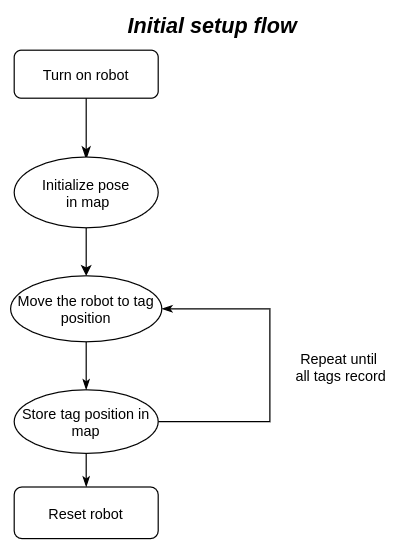

The diagram above was exported from draw.io. Its source (the exported page's mxGraphModel, read from the mxfile embedded in the PNG):
<mxGraphModel dx="1355" dy="825" grid="0" gridSize="10" guides="1" tooltips="1" connect="1" arrows="1" fold="1" page="0" pageScale="1" pageWidth="827" pageHeight="1169" math="0" shadow="0">
  <root>
    <mxCell id="WIyWlLk6GJQsqaUBKTNV-0" />
    <mxCell id="WIyWlLk6GJQsqaUBKTNV-1" parent="WIyWlLk6GJQsqaUBKTNV-0" />
    <mxCell id="WIyWlLk6GJQsqaUBKTNV-2" value="" style="rounded=0;html=1;jettySize=auto;orthogonalLoop=1;fontSize=11;endArrow=classicThin;endFill=1;endSize=8;strokeWidth=1;shadow=0;labelBackgroundColor=none;edgeStyle=orthogonalEdgeStyle;" parent="WIyWlLk6GJQsqaUBKTNV-1" source="WIyWlLk6GJQsqaUBKTNV-3" edge="1">
      <mxGeometry relative="1" as="geometry">
        <mxPoint x="220" y="171" as="targetPoint" />
      </mxGeometry>
    </mxCell>
    <mxCell id="WIyWlLk6GJQsqaUBKTNV-3" value="Turn on robot" style="rounded=1;whiteSpace=wrap;html=1;fontSize=12;glass=0;strokeWidth=1;shadow=0;" parent="WIyWlLk6GJQsqaUBKTNV-1" vertex="1">
      <mxGeometry x="160" y="80" width="120" height="40" as="geometry" />
    </mxCell>
    <mxCell id="s-wQON-P-uGdkVhJ_yfi-33" style="edgeStyle=orthogonalEdgeStyle;rounded=0;orthogonalLoop=1;jettySize=auto;html=1;exitX=1;exitY=0.5;exitDx=0;exitDy=0;entryX=1;entryY=0.5;entryDx=0;entryDy=0;endArrow=classicThin;endFill=1;" parent="WIyWlLk6GJQsqaUBKTNV-1" source="WIyWlLk6GJQsqaUBKTNV-11" target="s-wQON-P-uGdkVhJ_yfi-20" edge="1">
      <mxGeometry relative="1" as="geometry">
        <Array as="points">
          <mxPoint x="373" y="389" />
          <mxPoint x="373" y="295" />
        </Array>
      </mxGeometry>
    </mxCell>
    <mxCell id="s-wQON-P-uGdkVhJ_yfi-34" style="edgeStyle=orthogonalEdgeStyle;rounded=0;orthogonalLoop=1;jettySize=auto;html=1;exitX=0.5;exitY=1;exitDx=0;exitDy=0;entryX=0.5;entryY=0;entryDx=0;entryDy=0;endArrow=classicThin;endFill=1;" parent="WIyWlLk6GJQsqaUBKTNV-1" source="WIyWlLk6GJQsqaUBKTNV-11" target="s-wQON-P-uGdkVhJ_yfi-32" edge="1">
      <mxGeometry relative="1" as="geometry" />
    </mxCell>
    <mxCell id="WIyWlLk6GJQsqaUBKTNV-11" value="Store tag position in map" style="ellipse;whiteSpace=wrap;html=1;strokeWidth=1;" parent="WIyWlLk6GJQsqaUBKTNV-1" vertex="1">
      <mxGeometry x="160" y="363" width="120" height="53" as="geometry" />
    </mxCell>
    <mxCell id="s-wQON-P-uGdkVhJ_yfi-14" style="edgeStyle=orthogonalEdgeStyle;rounded=0;orthogonalLoop=1;jettySize=auto;html=1;exitX=0.5;exitY=1;exitDx=0;exitDy=0;entryX=0.5;entryY=0;entryDx=0;entryDy=0;" parent="WIyWlLk6GJQsqaUBKTNV-1" source="s-wQON-P-uGdkVhJ_yfi-12" target="s-wQON-P-uGdkVhJ_yfi-20" edge="1">
      <mxGeometry relative="1" as="geometry">
        <mxPoint x="220" y="290" as="targetPoint" />
      </mxGeometry>
    </mxCell>
    <mxCell id="s-wQON-P-uGdkVhJ_yfi-12" value="&lt;span style=&quot;font-size: 12px ; font-style: normal ; font-weight: 400 ; letter-spacing: normal ; text-indent: 0px ; text-transform: none ; word-spacing: 0px ; font-family: &amp;#34;helvetica&amp;#34; ; text-align: center ; background-color: rgb(255 , 255 , 255) ; float: none ; display: inline&quot;&gt;Initialize pose&lt;/span&gt;&lt;br style=&quot;font-size: 12px ; font-style: normal ; font-weight: 400 ; letter-spacing: normal ; text-indent: 0px ; text-transform: none ; word-spacing: 0px ; font-family: &amp;#34;helvetica&amp;#34; ; text-align: center ; background-color: rgb(255 , 255 , 255)&quot;&gt;&lt;span style=&quot;font-size: 12px ; font-style: normal ; font-weight: 400 ; letter-spacing: normal ; text-indent: 0px ; text-transform: none ; word-spacing: 0px ; font-family: &amp;#34;helvetica&amp;#34; ; text-align: center ; background-color: rgb(255 , 255 , 255) ; float: none ; display: inline&quot;&gt;&amp;nbsp;in map&lt;/span&gt;" style="ellipse;whiteSpace=wrap;html=1;strokeWidth=1;" parent="WIyWlLk6GJQsqaUBKTNV-1" vertex="1">
      <mxGeometry x="160" y="169" width="120" height="59" as="geometry" />
    </mxCell>
    <mxCell id="s-wQON-P-uGdkVhJ_yfi-27" style="edgeStyle=orthogonalEdgeStyle;rounded=0;orthogonalLoop=1;jettySize=auto;html=1;exitX=0.5;exitY=1;exitDx=0;exitDy=0;entryX=0.5;entryY=0;entryDx=0;entryDy=0;endArrow=classicThin;endFill=1;" parent="WIyWlLk6GJQsqaUBKTNV-1" source="s-wQON-P-uGdkVhJ_yfi-20" target="WIyWlLk6GJQsqaUBKTNV-11" edge="1">
      <mxGeometry relative="1" as="geometry" />
    </mxCell>
    <mxCell id="s-wQON-P-uGdkVhJ_yfi-20" value="&lt;font face=&quot;helvetica&quot;&gt;Move the robot to tag position&lt;/font&gt;" style="ellipse;whiteSpace=wrap;html=1;strokeWidth=1;" parent="WIyWlLk6GJQsqaUBKTNV-1" vertex="1">
      <mxGeometry x="157" y="268" width="126" height="55" as="geometry" />
    </mxCell>
    <mxCell id="s-wQON-P-uGdkVhJ_yfi-29" value="Repeat until &lt;br&gt;all tags record" style="text;align=center;verticalAlign=middle;resizable=0;points=[];autosize=1;horizontal=1;html=1;" parent="WIyWlLk6GJQsqaUBKTNV-1" vertex="1">
      <mxGeometry x="389" y="328" width="85" height="32" as="geometry" />
    </mxCell>
    <mxCell id="s-wQON-P-uGdkVhJ_yfi-32" value="Reset robot" style="rounded=1;whiteSpace=wrap;html=1;fontSize=12;glass=0;strokeWidth=1;shadow=0;" parent="WIyWlLk6GJQsqaUBKTNV-1" vertex="1">
      <mxGeometry x="160" y="444" width="120" height="43" as="geometry" />
    </mxCell>
    <mxCell id="idsZHotrrANEsDGpTp6A-0" value="Initial setup flow" style="text;html=1;align=center;verticalAlign=middle;resizable=0;points=[];autosize=1;fontSize=18;fontStyle=3;fontColor=#000000;" parent="WIyWlLk6GJQsqaUBKTNV-1" vertex="1">
      <mxGeometry x="249" y="47" width="151" height="26" as="geometry" />
    </mxCell>
  </root>
</mxGraphModel>